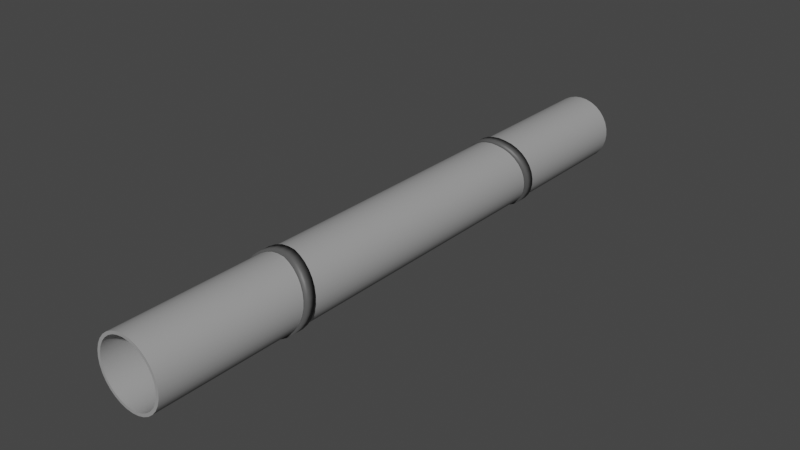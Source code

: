 # Source: pipe2.blend  (saved by Blender 2.92.15; exported with 4.5.12 LTS)
import bpy
from mathutils import Matrix  # noqa: F401  (used for matrix-valued properties, if any)

bpy.ops.wm.read_factory_settings(use_empty=True)
scene = bpy.context.scene
scene.name = 'Scene'

# ---- collections
col_collection = bpy.data.collections.new('Collection'); scene.collection.children.link(col_collection)

# ---- materials (node trees are filled in below, after node groups)
mat_pipe = bpy.data.materials.new('Pipe')
mat_pipe.use_transparent_shadow = False
mat_linestrope = bpy.data.materials.new('LineStrope')
mat_linestrope.use_transparent_shadow = False

# ---- node groups
ng_auto_smooth = bpy.data.node_groups.new('Auto Smooth', 'GeometryNodeTree')
_s = ng_auto_smooth.interface.new_socket(name='Geometry', in_out='OUTPUT', socket_type='NodeSocketGeometry')
_s = ng_auto_smooth.interface.new_socket(name='Geometry', in_out='INPUT', socket_type='NodeSocketGeometry')
_s = ng_auto_smooth.interface.new_socket(name='Angle', in_out='INPUT', socket_type='NodeSocketFloat')
_s.subtype = 'ANGLE'
_s.min_value = 0.0
_s.max_value = 3.142
ng_auto_smooth.is_modifier = True
_N = ng_auto_smooth.nodes; _L = ng_auto_smooth.links
n0 = _N.new('NodeGroupOutput'); n0.name = 'Group Output'; n0.location = (480, -100)
n1 = _N.new('NodeGroupInput'); n1.name = 'Group Input'; n1.location = (-420, -300)
n2 = _N.new('NodeGroupInput'); n2.name = 'Group Input.001'; n2.location = (-60, -100)
n3 = _N.new('GeometryNodeSetShadeSmooth'); n3.name = 'Set Shade Smooth'; n3.location = (120, -100)
n3.domain = 'EDGE'
n4 = _N.new('GeometryNodeSetShadeSmooth'); n4.name = 'Set Shade Smooth.001'; n4.location = (300, -100)
n5 = _N.new('GeometryNodeInputMeshEdgeAngle'); n5.name = 'Edge Angle'; n5.location = (-420, -220)
n6 = _N.new('GeometryNodeInputEdgeSmooth'); n6.name = 'Is Edge Smooth'; n6.location = (-60, -160)
n7 = _N.new('GeometryNodeInputShadeSmooth'); n7.name = 'Is Face Smooth'; n7.location = (-240, -340)
n8 = _N.new('FunctionNodeBooleanMath'); n8.name = 'Boolean Math'; n8.location = (-60, -220)
n9 = _N.new('FunctionNodeCompare'); n9.name = 'Compare'; n9.location = (-240, -180)
n9.operation = 'LESS_EQUAL'
_L.new(n5.outputs[0], n9.inputs[0])
_L.new(n4.outputs[0], n0.inputs[0])
_L.new(n1.outputs[1], n9.inputs[1])
_L.new(n9.outputs[0], n8.inputs[0])
_L.new(n7.outputs[0], n8.inputs[1])
_L.new(n2.outputs[0], n3.inputs[0])
_L.new(n6.outputs[0], n3.inputs[1])
_L.new(n3.outputs[0], n4.inputs[0])
_L.new(n8.outputs[0], n3.inputs[2])
n0.is_active_output = True

# ---- material node trees
mat_pipe.use_nodes = True; mat_pipe.node_tree.nodes.clear()
_N = mat_pipe.node_tree.nodes; _L = mat_pipe.node_tree.links
n0 = _N.new('ShaderNodeBsdfPrincipled'); n0.name = 'Principled BSDF'; n0.location = (10, 300)
n0.distribution = 'GGX'
n0.subsurface_method = 'BURLEY'
n0.inputs[0].default_value = (0.3506, 0.3506, 0.3506, 1.0)
n0.inputs[3].default_value = 1.45
n0.inputs[27].default_value = (0.0, 0.0, 0.0, 1.0)
n0.inputs[28].default_value = 1.0
n1 = _N.new('ShaderNodeOutputMaterial'); n1.name = 'Material Output'; n1.location = (300, 300)
_L.new(n0.outputs[0], n1.inputs[0])
n1.is_active_output = True
mat_linestrope.use_nodes = True; mat_linestrope.node_tree.nodes.clear()
_N = mat_linestrope.node_tree.nodes; _L = mat_linestrope.node_tree.links
n0 = _N.new('ShaderNodeBsdfPrincipled'); n0.name = 'Principled BSDF'; n0.location = (10, 300)
n0.distribution = 'GGX'
n0.subsurface_method = 'BURLEY'
n0.inputs[0].default_value = (0.08714, 0.08714, 0.08714, 1.0)
n0.inputs[3].default_value = 1.45
n0.inputs[27].default_value = (0.0, 0.0, 0.0, 1.0)
n0.inputs[28].default_value = 1.0
n1 = _N.new('ShaderNodeOutputMaterial'); n1.name = 'Material Output'; n1.location = (300, 300)
_L.new(n0.outputs[0], n1.inputs[0])
n1.is_active_output = True

# ---- world
world_world = bpy.data.worlds.new('World'); scene.world = world_world
world_world.use_nodes = True; world_world.node_tree.nodes.clear()
_N = world_world.node_tree.nodes; _L = world_world.node_tree.links
n0 = _N.new('ShaderNodeOutputWorld'); n0.name = 'World Output'; n0.location = (300, 300)
n1 = _N.new('ShaderNodeBackground'); n1.name = 'Background'; n1.location = (10, 300)
n1.inputs[0].default_value = (0.05088, 0.05088, 0.05088, 1.0)
_L.new(n1.outputs[0], n0.inputs[0])
n0.is_active_output = True
world_world.color = (0.05088, 0.05088, 0.05088)
world_world.use_sun_shadow = False
world_world.sun_shadow_jitter_overblur = 0.0

# ---- meshes
me_cylinder = bpy.data.meshes.new('Cylinder')
me_cylinder.from_pydata([(-5.833e-08, 0.4399, -4.276), (-5.833e-08, 0.4399, 4.276), (0.08582, 0.4315, -4.276), (0.08582, 0.4315, 4.276), (0.1683, 0.4064, -4.276), (0.1683, 0.4064, 4.276), (0.2444, 0.3658, -4.276), (0.2444, 0.3658, 4.276), (0.3111, 0.3111, -4.276), (0.3111, 0.3111, 4.276), (0.3658, 0.2444, -4.276), (0.3658, 0.2444, 4.276), (0.4064, 0.1684, -4.276), (0.4064, 0.1683, 4.276), (0.4315, 0.08582, -4.276), (0.4315, 0.08582, 4.276), (0.4399, 2.881e-07, -4.276), (0.4399, -2.942e-07, 4.276), (0.4315, -0.08582, -4.276), (0.4315, -0.08582, 4.276), (0.4064, -0.1683, -4.276), (0.4064, -0.1684, 4.276), (0.3658, -0.2444, -4.276), (0.3658, -0.2444, 4.276), (0.3111, -0.3111, -4.276), (0.3111, -0.3111, 4.276), (0.2444, -0.3658, -4.276), (0.2444, -0.3658, 4.276), (0.1683, -0.4064, -4.276), (0.1683, -0.4064, 4.276), (0.08582, -0.4315, -4.276), (0.08582, -0.4315, 4.276), (-1.428e-07, -0.4399, -4.276), (-1.428e-07, -0.4399, 4.276), (-0.08582, -0.4315, -4.276), (-0.08582, -0.4315, 4.276), (-0.1684, -0.4064, -4.276), (-0.1684, -0.4064, 4.276), (-0.2444, -0.3658, -4.276), (-0.2444, -0.3658, 4.276), (-0.3111, -0.3111, -4.276), (-0.3111, -0.3111, 4.276), (-0.3658, -0.2444, -4.276), (-0.3658, -0.2444, 4.276), (-0.4064, -0.1683, -4.276), (-0.4064, -0.1683, 4.276), (-0.4315, -0.08582, -4.276), (-0.4315, -0.08582, 4.276), (-0.4399, 7.221e-07, -4.276), (-0.4399, 1.397e-07, 4.276), (-0.4315, 0.08582, -4.276), (-0.4315, 0.08582, 4.276), (-0.4064, 0.1684, -4.276), (-0.4064, 0.1683, 4.276), (-0.3658, 0.2444, -4.276), (-0.3658, 0.2444, 4.276), (-0.3111, 0.3111, -4.276), (-0.3111, 0.3111, 4.276), (-0.2444, 0.3658, -4.276), (-0.2444, 0.3658, 4.276), (-0.1683, 0.4064, -4.276), (-0.1683, 0.4064, 4.276), (-0.08582, 0.4315, -4.276), (-0.08582, 0.4315, 4.276), (0.0, 0.4806, -4.276), (0.09376, 0.4714, -4.276), (0.09376, 0.4714, 4.276), (0.0, 0.4806, 4.276), (0.1839, 0.444, -4.276), (0.1839, 0.444, 4.276), (0.267, 0.3996, -4.276), (0.267, 0.3996, 4.276), (0.3398, 0.3398, -4.276), (0.3398, 0.3398, 4.276), (0.3996, 0.267, -4.276), (0.3996, 0.267, 4.276), (0.444, 0.1839, -4.276), (0.444, 0.1839, 4.276), (0.4714, 0.09376, -4.276), (0.4714, 0.09376, 4.276), (0.4806, 2.478e-07, -4.276), (0.4806, -1.752e-07, 4.276), (0.4714, -0.09376, -4.276), (0.4714, -0.09376, 4.276), (0.444, -0.1839, -4.276), (0.444, -0.1839, 4.276), (0.3996, -0.267, -4.276), (0.3996, -0.267, 4.276), (0.3398, -0.3398, -4.276), (0.3398, -0.3398, 4.276), (0.267, -0.3996, -4.276), (0.267, -0.3996, 4.276), (0.1839, -0.444, -4.276), (0.1839, -0.444, 4.276), (0.09376, -0.4714, -4.276), (0.09376, -0.4714, 4.276), (-1.566e-07, -0.4806, -4.276), (-1.566e-07, -0.4806, 4.276), (-0.09376, -0.4714, -4.276), (-0.09376, -0.4714, 4.276), (-0.1839, -0.444, -4.276), (-0.1839, -0.444, 4.276), (-0.267, -0.3996, -4.276), (-0.267, -0.3996, 4.276), (-0.3398, -0.3398, -4.276), (-0.3398, -0.3398, 4.276), (-0.3996, -0.267, -4.276), (-0.3996, -0.267, 4.276), (-0.444, -0.1839, -4.276), (-0.444, -0.1839, 4.276), (-0.4714, -0.09376, -4.276), (-0.4714, -0.09376, 4.276), (-0.4806, 6.755e-07, -4.276), (-0.4806, 2.526e-07, 4.276), (-0.4714, 0.09376, -4.276), (-0.4714, 0.09376, 4.276), (-0.444, 0.1839, -4.276), (-0.444, 0.1839, 4.276), (-0.3996, 0.267, -4.276), (-0.3996, 0.267, 4.276), (-0.3398, 0.3398, -4.276), (-0.3398, 0.3398, 4.276), (-0.267, 0.3996, -4.276), (-0.267, 0.3996, 4.276), (-0.1839, 0.444, -4.276), (-0.1839, 0.444, 4.276), (-0.09376, 0.4714, -4.276), (-0.09376, 0.4714, 4.276)], [], [(64, 67, 66, 65), (65, 66, 69, 68), (68, 69, 71, 70), (70, 71, 73, 72), (72, 73, 75, 74), (74, 75, 77, 76), (76, 77, 79, 78), (78, 79, 81, 80), (80, 81, 83, 82), (82, 83, 85, 84), (84, 85, 87, 86), (86, 87, 89, 88), (88, 89, 91, 90), (90, 91, 93, 92), (92, 93, 95, 94), (94, 95, 97, 96), (96, 97, 99, 98), (98, 99, 101, 100), (100, 101, 103, 102), (102, 103, 105, 104), (104, 105, 107, 106), (106, 107, 109, 108), (108, 109, 111, 110), (110, 111, 113, 112), (112, 113, 115, 114), (114, 115, 117, 116), (116, 117, 119, 118), (118, 119, 121, 120), (120, 121, 123, 122), (122, 123, 125, 124), (63, 61, 60, 62), (124, 125, 127, 126), (126, 127, 67, 64), (1, 63, 62, 0), (2, 0, 64, 65), (1, 3, 66, 67), (4, 2, 65, 68), (3, 5, 69, 66), (6, 4, 68, 70), (5, 7, 71, 69), (8, 6, 70, 72), (7, 9, 73, 71), (10, 8, 72, 74), (9, 11, 75, 73), (12, 10, 74, 76), (11, 13, 77, 75), (14, 12, 76, 78), (13, 15, 79, 77), (16, 14, 78, 80), (15, 17, 81, 79), (18, 16, 80, 82), (17, 19, 83, 81), (20, 18, 82, 84), (19, 21, 85, 83), (22, 20, 84, 86), (21, 23, 87, 85), (24, 22, 86, 88), (23, 25, 89, 87), (26, 24, 88, 90), (25, 27, 91, 89), (28, 26, 90, 92), (27, 29, 93, 91), (30, 28, 92, 94), (29, 31, 95, 93), (32, 30, 94, 96), (31, 33, 97, 95), (34, 32, 96, 98), (33, 35, 99, 97), (36, 34, 98, 100), (35, 37, 101, 99), (38, 36, 100, 102), (37, 39, 103, 101), (40, 38, 102, 104), (39, 41, 105, 103), (42, 40, 104, 106), (41, 43, 107, 105), (44, 42, 106, 108), (43, 45, 109, 107), (46, 44, 108, 110), (45, 47, 111, 109), (48, 46, 110, 112), (47, 49, 113, 111), (50, 48, 112, 114), (49, 51, 115, 113), (52, 50, 114, 116), (51, 53, 117, 115), (54, 52, 116, 118), (53, 55, 119, 117), (56, 54, 118, 120), (55, 57, 121, 119), (58, 56, 120, 122), (57, 59, 123, 121), (60, 58, 122, 124), (59, 61, 125, 123), (62, 60, 124, 126), (61, 63, 127, 125), (0, 62, 126, 64), (63, 1, 67, 127), (61, 59, 58, 60), (59, 57, 56, 58), (57, 55, 54, 56), (55, 53, 52, 54), (53, 51, 50, 52), (51, 49, 48, 50), (49, 47, 46, 48), (47, 45, 44, 46), (45, 43, 42, 44), (43, 41, 40, 42), (41, 39, 38, 40), (39, 37, 36, 38), (37, 35, 34, 36), (35, 33, 32, 34), (33, 31, 30, 32), (31, 29, 28, 30), (29, 27, 26, 28), (27, 25, 24, 26), (25, 23, 22, 24), (23, 21, 20, 22), (21, 19, 18, 20), (19, 17, 16, 18), (17, 15, 14, 16), (15, 13, 12, 14), (13, 11, 10, 12), (11, 9, 8, 10), (9, 7, 6, 8), (7, 5, 4, 6), (5, 3, 2, 4), (3, 1, 0, 2)])
me_cylinder.polygons.foreach_set('use_smooth', [1, 1, 1, 1, 1, 1, 1, 1, 1, 1, 1, 1, 1, 1, 1, 1, 1, 1, 1, 1, 1, 1, 1, 1, 1, 1, 1, 1, 1, 1, 1, 1, 1, 1, 0, 0, 0, 0, 0, 0, 0, 0, 0, 0, 0, 0, 0, 0, 0, 0, 0, 0, 0, 0, 0, 0, 0, 0, 0, 0, 0, 0, 0, 0, 0, 0, 0, 0, 0, 0, 0, 0, 0, 0, 0, 0, 0, 0, 0, 0, 0, 0, 0, 0, 0, 0, 0, 0, 0, 0, 0, 0, 0, 0, 0, 0, 0, 0, 1, 1, 1, 1, 1, 1, 1, 1, 1, 1, 1, 1, 1, 1, 1, 1, 1, 1, 1, 1, 1, 1, 1, 1, 1, 1, 1, 1, 1, 1])
_uv = me_cylinder.uv_layers.new(name='UVMap')
_uv.uv.foreach_set('vector', [1.0, 0.5, 1.0, 1.0, 0.9688, 1.0, 0.9688, 0.5, 0.9688, 0.5, 0.9688, 1.0, 0.9375, 1.0, 0.9375, 0.5, 0.9375, 0.5, 0.9375, 1.0, 0.9062, 1.0, 0.9062, 0.5, 0.9062, 0.5, 0.9062, 1.0, 0.875, 1.0, 0.875, 0.5, 0.875, 0.5, 0.875, 1.0, 0.8438, 1.0, 0.8438, 0.5, 0.8438, 0.5, 0.8438, 1.0, 0.8125, 1.0, 0.8125, 0.5, 0.8125, 0.5, 0.8125, 1.0, 0.7812, 1.0, 0.7812, 0.5, 0.7812, 0.5, 0.7812, 1.0, 0.75, 1.0, 0.75, 0.5, 0.75, 0.5, 0.75, 1.0, 0.7188, 1.0, 0.7188, 0.5, 0.7188, 0.5, 0.7188, 1.0, 0.6875, 1.0, 0.6875, 0.5, 0.6875, 0.5, 0.6875, 1.0, 0.6562, 1.0, 0.6562, 0.5, 0.6562, 0.5, 0.6562, 1.0, 0.625, 1.0, 0.625, 0.5, 0.625, 0.5, 0.625, 1.0, 0.5938, 1.0, 0.5938, 0.5, 0.5938, 0.5, 0.5938, 1.0, 0.5625, 1.0, 0.5625, 0.5, 0.5625, 0.5, 0.5625, 1.0, 0.5312, 1.0, 0.5312, 0.5, 0.5312, 0.5, 0.5312, 1.0, 0.5, 1.0, 0.5, 0.5, 0.5, 0.5, 0.5, 1.0, 0.4688, 1.0, 0.4688, 0.5, 0.4688, 0.5, 0.4688, 1.0, 0.4375, 1.0, 0.4375, 0.5, 0.4375, 0.5, 0.4375, 1.0, 0.4062, 1.0, 0.4062, 0.5, 0.4062, 0.5, 0.4062, 1.0, 0.375, 1.0, 0.375, 0.5, 0.375, 0.5, 0.375, 1.0, 0.3438, 1.0, 0.3438, 0.5, 0.3438, 0.5, 0.3438, 1.0, 0.3125, 1.0, 0.3125, 0.5, 0.3125, 0.5, 0.3125, 1.0, 0.2812, 1.0, 0.2812, 0.5, 0.2812, 0.5, 0.2812, 1.0, 0.25, 1.0, 0.25, 0.5, 0.25, 0.5, 0.25, 1.0, 0.2188, 1.0, 0.2188, 0.5, 0.2188, 0.5, 0.2188, 1.0, 0.1875, 1.0, 0.1875, 0.5, 0.1875, 0.5, 0.1875, 1.0, 0.1562, 1.0, 0.1562, 0.5, 0.1562, 0.5, 0.1562, 1.0, 0.125, 1.0, 0.125, 0.5, 0.125, 0.5, 0.125, 1.0, 0.09375, 1.0, 0.09375, 0.5, 0.09375, 0.5, 0.09375, 1.0, 0.0625, 1.0, 0.0625, 0.5, 0.2143, 0.4296, 0.1799, 0.4191, 0.6799, 0.4191, 0.7143, 0.4296, 0.0625, 0.5, 0.0625, 1.0, 0.03125, 1.0, 0.03125, 0.5, 0.03125, 0.5, 0.03125, 1.0, 0.0, 1.0, 0.0, 0.5, 0.25, 0.4331, 0.2143, 0.4296, 0.7143, 0.4296, 0.75, 0.4331, 0.7857, 0.4296, 0.75, 0.4331, 0.75, 0.49, 0.7968, 0.4854, 0.25, 0.4331, 0.2857, 0.4296, 0.2968, 0.4854, 0.25, 0.49, 0.8201, 0.4191, 0.7857, 0.4296, 0.7968, 0.4854, 0.8418, 0.4717, 0.2857, 0.4296, 0.3201, 0.4191, 0.3418, 0.4717, 0.2968, 0.4854, 0.8517, 0.4022, 0.8201, 0.4191, 0.8418, 0.4717, 0.8833, 0.4496, 0.3201, 0.4191, 0.3517, 0.4022, 0.3833, 0.4496, 0.3418, 0.4717, 0.8795, 0.3795, 0.8517, 0.4022, 0.8833, 0.4496, 0.9197, 0.4197, 0.3517, 0.4022, 0.3795, 0.3795, 0.4197, 0.4197, 0.3833, 0.4496, 0.9022, 0.3517, 0.8795, 0.3795, 0.9197, 0.4197, 0.9496, 0.3833, 0.3795, 0.3795, 0.4022, 0.3517, 0.4496, 0.3833, 0.4197, 0.4197, 0.9191, 0.3201, 0.9022, 0.3517, 0.9496, 0.3833, 0.9717, 0.3418, 0.4022, 0.3517, 0.4191, 0.3201, 0.4717, 0.3418, 0.4496, 0.3833, 0.9296, 0.2857, 0.9191, 0.3201, 0.9717, 0.3418, 0.9854, 0.2968, 0.4191, 0.3201, 0.4296, 0.2857, 0.4854, 0.2968, 0.4717, 0.3418, 0.9331, 0.25, 0.9296, 0.2857, 0.9854, 0.2968, 0.99, 0.25, 0.4296, 0.2857, 0.4331, 0.25, 0.49, 0.25, 0.4854, 0.2968, 0.9296, 0.2143, 0.9331, 0.25, 0.99, 0.25, 0.9854, 0.2032, 0.4331, 0.25, 0.4296, 0.2143, 0.4854, 0.2032, 0.49, 0.25, 0.9191, 0.1799, 0.9296, 0.2143, 0.9854, 0.2032, 0.9717, 0.1582, 0.4296, 0.2143, 0.4191, 0.1799, 0.4717, 0.1582, 0.4854, 0.2032, 0.9022, 0.1483, 0.9191, 0.1799, 0.9717, 0.1582, 0.9496, 0.1167, 0.4191, 0.1799, 0.4022, 0.1483, 0.4496, 0.1167, 0.4717, 0.1582, 0.8795, 0.1205, 0.9022, 0.1483, 0.9496, 0.1167, 0.9197, 0.08029, 0.4022, 0.1483, 0.3795, 0.1205, 0.4197, 0.08029, 0.4496, 0.1167, 0.8517, 0.09778, 0.8795, 0.1205, 0.9197, 0.08029, 0.8833, 0.05045, 0.3795, 0.1205, 0.3517, 0.09778, 0.3833, 0.05045, 0.4197, 0.08029, 0.8201, 0.08086, 0.8517, 0.09778, 0.8833, 0.05045, 0.8418, 0.02827, 0.3517, 0.09778, 0.3201, 0.08086, 0.3418, 0.02827, 0.3833, 0.05045, 0.7857, 0.07044, 0.8201, 0.08086, 0.8418, 0.02827, 0.7968, 0.01461, 0.3201, 0.08086, 0.2857, 0.07044, 0.2968, 0.01461, 0.3418, 0.02827, 0.75, 0.06693, 0.7857, 0.07044, 0.7968, 0.01461, 0.75, 0.01, 0.2857, 0.07044, 0.25, 0.06693, 0.25, 0.01, 0.2968, 0.01461, 0.7143, 0.07044, 0.75, 0.06693, 0.75, 0.01, 0.7032, 0.01461, 0.25, 0.06693, 0.2143, 0.07044, 0.2032, 0.01461, 0.25, 0.01, 0.6799, 0.08086, 0.7143, 0.07044, 0.7032, 0.01461, 0.6582, 0.02827, 0.2143, 0.07044, 0.1799, 0.08086, 0.1582, 0.02827, 0.2032, 0.01461, 0.6483, 0.09778, 0.6799, 0.08086, 0.6582, 0.02827, 0.6167, 0.05045, 0.1799, 0.08086, 0.1483, 0.09778, 0.1167, 0.05045, 0.1582, 0.02827, 0.6205, 0.1205, 0.6483, 0.09778, 0.6167, 0.05045, 0.5803, 0.08029, 0.1483, 0.09778, 0.1205, 0.1205, 0.08029, 0.08029, 0.1167, 0.05045, 0.5978, 0.1483, 0.6205, 0.1205, 0.5803, 0.08029, 0.5504, 0.1167, 0.1205, 0.1205, 0.09778, 0.1483, 0.05045, 0.1167, 0.08029, 0.08029, 0.5809, 0.1799, 0.5978, 0.1483, 0.5504, 0.1167, 0.5283, 0.1582, 0.09778, 0.1483, 0.08086, 0.1799, 0.02827, 0.1582, 0.05045, 0.1167, 0.5704, 0.2143, 0.5809, 0.1799, 0.5283, 0.1582, 0.5146, 0.2032, 0.08086, 0.1799, 0.07044, 0.2143, 0.01461, 0.2032, 0.02827, 0.1582, 0.5669, 0.25, 0.5704, 0.2143, 0.5146, 0.2032, 0.51, 0.25, 0.07044, 0.2143, 0.06693, 0.25, 0.01, 0.25, 0.01461, 0.2032, 0.5704, 0.2857, 0.5669, 0.25, 0.51, 0.25, 0.5146, 0.2968, 0.06693, 0.25, 0.07044, 0.2857, 0.01461, 0.2968, 0.01, 0.25, 0.5809, 0.3201, 0.5704, 0.2857, 0.5146, 0.2968, 0.5283, 0.3418, 0.07044, 0.2857, 0.08086, 0.3201, 0.02827, 0.3418, 0.01461, 0.2968, 0.5978, 0.3517, 0.5809, 0.3201, 0.5283, 0.3418, 0.5504, 0.3833, 0.08086, 0.3201, 0.09778, 0.3517, 0.05045, 0.3833, 0.02827, 0.3418, 0.6205, 0.3795, 0.5978, 0.3517, 0.5504, 0.3833, 0.5803, 0.4197, 0.09778, 0.3517, 0.1205, 0.3795, 0.08029, 0.4197, 0.05045, 0.3833, 0.6483, 0.4022, 0.6205, 0.3795, 0.5803, 0.4197, 0.6167, 0.4496, 0.1205, 0.3795, 0.1483, 0.4022, 0.1167, 0.4496, 0.08029, 0.4197, 0.6799, 0.4191, 0.6483, 0.4022, 0.6167, 0.4496, 0.6582, 0.4717, 0.1483, 0.4022, 0.1799, 0.4191, 0.1582, 0.4717, 0.1167, 0.4496, 0.7143, 0.4296, 0.6799, 0.4191, 0.6582, 0.4717, 0.7032, 0.4854, 0.1799, 0.4191, 0.2143, 0.4296, 0.2032, 0.4854, 0.1582, 0.4717, 0.75, 0.4331, 0.7143, 0.4296, 0.7032, 0.4854, 0.75, 0.49, 0.2143, 0.4296, 0.25, 0.4331, 0.25, 0.49, 0.2032, 0.4854, 0.1799, 0.4191, 0.1483, 0.4022, 0.6483, 0.4022, 0.6799, 0.4191, 0.1483, 0.4022, 0.1205, 0.3795, 0.6205, 0.3795, 0.6483, 0.4022, 0.1205, 0.3795, 0.09778, 0.3517, 0.5978, 0.3517, 0.6205, 0.3795, 0.09778, 0.3517, 0.08086, 0.3201, 0.5809, 0.3201, 0.5978, 0.3517, 0.08086, 0.3201, 0.07044, 0.2857, 0.5704, 0.2857, 0.5809, 0.3201, 0.07044, 0.2857, 0.06693, 0.25, 0.5669, 0.25, 0.5704, 0.2857, 0.06693, 0.25, 0.07044, 0.2143, 0.5704, 0.2143, 0.5669, 0.25, 0.07044, 0.2143, 0.08086, 0.1799, 0.5809, 0.1799, 0.5704, 0.2143, 0.08086, 0.1799, 0.09778, 0.1483, 0.5978, 0.1483, 0.5809, 0.1799, 0.09778, 0.1483, 0.1205, 0.1205, 0.6205, 0.1205, 0.5978, 0.1483, 0.1205, 0.1205, 0.1483, 0.09778, 0.6483, 0.09778, 0.6205, 0.1205, 0.1483, 0.09778, 0.1799, 0.08086, 0.6799, 0.08086, 0.6483, 0.09778, 0.1799, 0.08086, 0.2143, 0.07044, 0.7143, 0.07044, 0.6799, 0.08086, 0.2143, 0.07044, 0.25, 0.06693, 0.75, 0.06693, 0.7143, 0.07044, 0.25, 0.06693, 0.2857, 0.07044, 0.7857, 0.07044, 0.75, 0.06693, 0.2857, 0.07044, 0.3201, 0.08086, 0.8201, 0.08086, 0.7857, 0.07044, 0.3201, 0.08086, 0.3517, 0.09778, 0.8517, 0.09778, 0.8201, 0.08086, 0.3517, 0.09778, 0.3795, 0.1205, 0.8795, 0.1205, 0.8517, 0.09778, 0.3795, 0.1205, 0.4022, 0.1483, 0.9022, 0.1483, 0.8795, 0.1205, 0.4022, 0.1483, 0.4191, 0.1799, 0.9191, 0.1799, 0.9022, 0.1483, 0.4191, 0.1799, 0.4296, 0.2143, 0.9296, 0.2143, 0.9191, 0.1799, 0.4296, 0.2143, 0.4331, 0.25, 0.9331, 0.25, 0.9296, 0.2143, 0.4331, 0.25, 0.4296, 0.2857, 0.9296, 0.2857, 0.9331, 0.25, 0.4296, 0.2857, 0.4191, 0.3201, 0.9191, 0.3201, 0.9296, 0.2857, 0.4191, 0.3201, 0.4022, 0.3517, 0.9022, 0.3517, 0.9191, 0.3201, 0.4022, 0.3517, 0.3795, 0.3795, 0.8795, 0.3795, 0.9022, 0.3517, 0.3795, 0.3795, 0.3517, 0.4022, 0.8517, 0.4022, 0.8795, 0.3795, 0.3517, 0.4022, 0.3201, 0.4191, 0.8201, 0.4191, 0.8517, 0.4022, 0.3201, 0.4191, 0.2857, 0.4296, 0.7857, 0.4296, 0.8201, 0.4191, 0.2857, 0.4296, 0.25, 0.4331, 0.75, 0.4331, 0.7857, 0.4296])
me_cylinder.materials.append(mat_pipe)
me_cylinder.use_remesh_fix_poles = True
me_cylinder.use_remesh_preserve_attributes = False
me_cylinder.use_mirror_vertex_groups = False
me_cylinder.update()
me_cylinder_002 = bpy.data.meshes.new('Cylinder.002')
me_cylinder_002.from_pydata([(-1.153e-08, -2.249, 0.3473), (-1.153e-08, -2.437, 0.3473), (0.06775, -2.249, 0.3406), (0.06775, -2.437, 0.3406), (0.1329, -2.268, 0.3208), (0.1329, -2.456, 0.3208), (0.1929, -2.286, 0.2888), (0.1929, -2.474, 0.2888), (0.2456, -2.305, 0.2456), (0.2456, -2.493, 0.2456), (0.2888, -2.324, 0.1929), (0.2888, -2.512, 0.1929), (0.3208, -2.343, 0.1329), (0.3208, -2.531, 0.1329), (0.3406, -2.362, 0.06775), (0.3406, -2.55, 0.06775), (0.3473, -2.38, 2.787e-08), (0.3473, -2.568, 1.965e-08), (0.3406, -2.399, -0.06775), (0.3406, -2.587, -0.06775), (0.3208, -2.418, -0.1329), (0.3208, -2.606, -0.1329), (0.2888, -2.437, -0.1929), (0.2888, -2.625, -0.1929), (0.2456, -2.456, -0.2456), (0.2456, -2.644, -0.2456), (0.1929, -2.474, -0.2888), (0.1929, -2.663, -0.2888), (0.1329, -2.493, -0.3208), (0.1329, -2.681, -0.3208), (0.06775, -2.512, -0.3406), (0.06775, -2.7, -0.3406), (-1.173e-07, -2.512, -0.3473), (-1.173e-07, -2.7, -0.3473), (-0.06775, -2.512, -0.3406), (-0.06775, -2.7, -0.3406), (-0.1329, -2.493, -0.3208), (-0.1329, -2.681, -0.3208), (-0.1929, -2.474, -0.2888), (-0.1929, -2.663, -0.2888), (-0.2456, -2.456, -0.2456), (-0.2456, -2.644, -0.2456), (-0.2888, -2.437, -0.1929), (-0.2888, -2.625, -0.1929), (-0.3208, -2.418, -0.1329), (-0.3208, -2.606, -0.1329), (-0.3406, -2.399, -0.06775), (-0.3406, -2.587, -0.06775), (-0.3473, -2.38, 3.429e-07), (-0.3473, -2.568, 3.346e-07), (-0.3406, -2.362, 0.06775), (-0.3406, -2.55, 0.06775), (-0.3208, -2.343, 0.1329), (-0.3208, -2.531, 0.1329), (-0.2888, -2.324, 0.1929), (-0.2888, -2.512, 0.1929), (-0.2456, -2.305, 0.2456), (-0.2456, -2.493, 0.2456), (-0.1929, -2.286, 0.2888), (-0.1929, -2.474, 0.2888), (-0.1329, -2.268, 0.3208), (-0.1329, -2.456, 0.3208), (-0.06775, -2.249, 0.3406), (-0.06775, -2.437, 0.3406), (0.0, -2.249, 0.3727), (0.07272, -2.249, 0.3656), (0.07272, -2.437, 0.3656), (0.0, -2.437, 0.3727), (0.1426, -2.268, 0.3444), (0.1426, -2.456, 0.3444), (0.2071, -2.286, 0.3099), (0.2071, -2.474, 0.3099), (0.2636, -2.305, 0.2636), (0.2636, -2.493, 0.2636), (0.3099, -2.324, 0.2071), (0.3099, -2.512, 0.2071), (0.3444, -2.343, 0.1426), (0.3444, -2.531, 0.1426), (0.3656, -2.362, 0.07272), (0.3656, -2.55, 0.07272), (0.3727, -2.38, 3.225e-08), (0.3727, -2.568, 2.403e-08), (0.3656, -2.399, -0.07272), (0.3656, -2.587, -0.07272), (0.3444, -2.418, -0.1426), (0.3444, -2.606, -0.1426), (0.3099, -2.437, -0.2071), (0.3099, -2.625, -0.2071), (0.2636, -2.456, -0.2636), (0.2636, -2.644, -0.2636), (0.2071, -2.474, -0.3099), (0.2071, -2.663, -0.3099), (0.1426, -2.493, -0.3444), (0.1426, -2.681, -0.3444), (0.07272, -2.512, -0.3656), (0.07272, -2.7, -0.3656), (-1.215e-07, -2.512, -0.3727), (-1.215e-07, -2.7, -0.3727), (-0.07272, -2.512, -0.3656), (-0.07272, -2.7, -0.3656), (-0.1426, -2.493, -0.3444), (-0.1426, -2.681, -0.3444), (-0.2071, -2.474, -0.3099), (-0.2071, -2.663, -0.3099), (-0.2636, -2.456, -0.2636), (-0.2636, -2.644, -0.2636), (-0.3099, -2.437, -0.2071), (-0.3099, -2.625, -0.2071), (-0.3444, -2.418, -0.1426), (-0.3444, -2.606, -0.1426), (-0.3656, -2.399, -0.07272), (-0.3656, -2.587, -0.07272), (-0.3727, -2.38, 3.64e-07), (-0.3727, -2.568, 3.558e-07), (-0.3656, -2.362, 0.07272), (-0.3656, -2.55, 0.07272), (-0.3444, -2.343, 0.1426), (-0.3444, -2.531, 0.1426), (-0.3099, -2.324, 0.2071), (-0.3099, -2.512, 0.2071), (-0.2636, -2.305, 0.2636), (-0.2636, -2.493, 0.2636), (-0.2071, -2.286, 0.3099), (-0.2071, -2.474, 0.3099), (-0.1426, -2.268, 0.3444), (-0.1426, -2.456, 0.3444), (-0.07272, -2.249, 0.3656), (-0.07272, -2.437, 0.3656)], [], [(64, 67, 66, 65), (65, 66, 69, 68), (68, 69, 71, 70), (70, 71, 73, 72), (72, 73, 75, 74), (74, 75, 77, 76), (76, 77, 79, 78), (78, 79, 81, 80), (80, 81, 83, 82), (82, 83, 85, 84), (84, 85, 87, 86), (86, 87, 89, 88), (88, 89, 91, 90), (90, 91, 93, 92), (92, 93, 95, 94), (94, 95, 97, 96), (96, 97, 99, 98), (98, 99, 101, 100), (100, 101, 103, 102), (102, 103, 105, 104), (104, 105, 107, 106), (106, 107, 109, 108), (108, 109, 111, 110), (110, 111, 113, 112), (112, 113, 115, 114), (114, 115, 117, 116), (116, 117, 119, 118), (118, 119, 121, 120), (120, 121, 123, 122), (122, 123, 125, 124), (63, 61, 60, 62), (124, 125, 127, 126), (126, 127, 67, 64), (1, 63, 62, 0), (2, 0, 64, 65), (1, 3, 66, 67), (4, 2, 65, 68), (3, 5, 69, 66), (6, 4, 68, 70), (5, 7, 71, 69), (8, 6, 70, 72), (7, 9, 73, 71), (10, 8, 72, 74), (9, 11, 75, 73), (12, 10, 74, 76), (11, 13, 77, 75), (14, 12, 76, 78), (13, 15, 79, 77), (16, 14, 78, 80), (15, 17, 81, 79), (18, 16, 80, 82), (17, 19, 83, 81), (20, 18, 82, 84), (19, 21, 85, 83), (22, 20, 84, 86), (21, 23, 87, 85), (24, 22, 86, 88), (23, 25, 89, 87), (26, 24, 88, 90), (25, 27, 91, 89), (28, 26, 90, 92), (27, 29, 93, 91), (30, 28, 92, 94), (29, 31, 95, 93), (32, 30, 94, 96), (31, 33, 97, 95), (34, 32, 96, 98), (33, 35, 99, 97), (36, 34, 98, 100), (35, 37, 101, 99), (38, 36, 100, 102), (37, 39, 103, 101), (40, 38, 102, 104), (39, 41, 105, 103), (42, 40, 104, 106), (41, 43, 107, 105), (44, 42, 106, 108), (43, 45, 109, 107), (46, 44, 108, 110), (45, 47, 111, 109), (48, 46, 110, 112), (47, 49, 113, 111), (50, 48, 112, 114), (49, 51, 115, 113), (52, 50, 114, 116), (51, 53, 117, 115), (54, 52, 116, 118), (53, 55, 119, 117), (56, 54, 118, 120), (55, 57, 121, 119), (58, 56, 120, 122), (57, 59, 123, 121), (60, 58, 122, 124), (59, 61, 125, 123), (62, 60, 124, 126), (61, 63, 127, 125), (0, 62, 126, 64), (63, 1, 67, 127), (61, 59, 58, 60), (59, 57, 56, 58), (57, 55, 54, 56), (55, 53, 52, 54), (53, 51, 50, 52), (51, 49, 48, 50), (49, 47, 46, 48), (47, 45, 44, 46), (45, 43, 42, 44), (43, 41, 40, 42), (41, 39, 38, 40), (39, 37, 36, 38), (37, 35, 34, 36), (35, 33, 32, 34), (33, 31, 30, 32), (31, 29, 28, 30), (29, 27, 26, 28), (27, 25, 24, 26), (25, 23, 22, 24), (23, 21, 20, 22), (21, 19, 18, 20), (19, 17, 16, 18), (17, 15, 14, 16), (15, 13, 12, 14), (13, 11, 10, 12), (11, 9, 8, 10), (9, 7, 6, 8), (7, 5, 4, 6), (5, 3, 2, 4), (3, 1, 0, 2)])
me_cylinder_002.polygons.foreach_set('use_smooth', [True] * 128)
_uv = me_cylinder_002.uv_layers.new(name='UVMap')
_uv.uv.foreach_set('vector', [1.0, 0.5, 1.0, 1.0, 0.9688, 1.0, 0.9688, 0.5, 0.9688, 0.5, 0.9688, 1.0, 0.9375, 1.0, 0.9375, 0.5, 0.9375, 0.5, 0.9375, 1.0, 0.9062, 1.0, 0.9062, 0.5, 0.9062, 0.5, 0.9062, 1.0, 0.875, 1.0, 0.875, 0.5, 0.875, 0.5, 0.875, 1.0, 0.8438, 1.0, 0.8438, 0.5, 0.8438, 0.5, 0.8438, 1.0, 0.8125, 1.0, 0.8125, 0.5, 0.8125, 0.5, 0.8125, 1.0, 0.7812, 1.0, 0.7812, 0.5, 0.7812, 0.5, 0.7812, 1.0, 0.75, 1.0, 0.75, 0.5, 0.75, 0.5, 0.75, 1.0, 0.7188, 1.0, 0.7188, 0.5, 0.7188, 0.5, 0.7188, 1.0, 0.6875, 1.0, 0.6875, 0.5, 0.6875, 0.5, 0.6875, 1.0, 0.6562, 1.0, 0.6562, 0.5, 0.6562, 0.5, 0.6562, 1.0, 0.625, 1.0, 0.625, 0.5, 0.625, 0.5, 0.625, 1.0, 0.5938, 1.0, 0.5938, 0.5, 0.5938, 0.5, 0.5938, 1.0, 0.5625, 1.0, 0.5625, 0.5, 0.5625, 0.5, 0.5625, 1.0, 0.5312, 1.0, 0.5312, 0.5, 0.5312, 0.5, 0.5312, 1.0, 0.5, 1.0, 0.5, 0.5, 0.5, 0.5, 0.5, 1.0, 0.4688, 1.0, 0.4688, 0.5, 0.4688, 0.5, 0.4688, 1.0, 0.4375, 1.0, 0.4375, 0.5, 0.4375, 0.5, 0.4375, 1.0, 0.4062, 1.0, 0.4062, 0.5, 0.4062, 0.5, 0.4062, 1.0, 0.375, 1.0, 0.375, 0.5, 0.375, 0.5, 0.375, 1.0, 0.3438, 1.0, 0.3438, 0.5, 0.3438, 0.5, 0.3438, 1.0, 0.3125, 1.0, 0.3125, 0.5, 0.3125, 0.5, 0.3125, 1.0, 0.2812, 1.0, 0.2812, 0.5, 0.2812, 0.5, 0.2812, 1.0, 0.25, 1.0, 0.25, 0.5, 0.25, 0.5, 0.25, 1.0, 0.2188, 1.0, 0.2188, 0.5, 0.2188, 0.5, 0.2188, 1.0, 0.1875, 1.0, 0.1875, 0.5, 0.1875, 0.5, 0.1875, 1.0, 0.1562, 1.0, 0.1562, 0.5, 0.1562, 0.5, 0.1562, 1.0, 0.125, 1.0, 0.125, 0.5, 0.125, 0.5, 0.125, 1.0, 0.09375, 1.0, 0.09375, 0.5, 0.09375, 0.5, 0.09375, 1.0, 0.0625, 1.0, 0.0625, 0.5, 0.2064, 0.4693, 0.1644, 0.4566, 0.6644, 0.4566, 0.7064, 0.4693, 0.0625, 0.5, 0.0625, 1.0, 0.03125, 1.0, 0.03125, 0.5, 0.03125, 0.5, 0.03125, 1.0, 0.0, 1.0, 0.0, 0.5, 0.25, 0.4736, 0.2064, 0.4693, 0.7064, 0.4693, 0.75, 0.4736, 0.7936, 0.4693, 0.75, 0.4736, 0.75, 0.49, 0.7968, 0.4854, 0.25, 0.4736, 0.2936, 0.4693, 0.2968, 0.4854, 0.25, 0.49, 0.8356, 0.4566, 0.7936, 0.4693, 0.7968, 0.4854, 0.8418, 0.4717, 0.2936, 0.4693, 0.3356, 0.4566, 0.3418, 0.4717, 0.2968, 0.4854, 0.8742, 0.4359, 0.8356, 0.4566, 0.8418, 0.4717, 0.8833, 0.4496, 0.3356, 0.4566, 0.3742, 0.4359, 0.3833, 0.4496, 0.3418, 0.4717, 0.9081, 0.4081, 0.8742, 0.4359, 0.8833, 0.4496, 0.9197, 0.4197, 0.3742, 0.4359, 0.4081, 0.4081, 0.4197, 0.4197, 0.3833, 0.4496, 0.9359, 0.3742, 0.9081, 0.4081, 0.9197, 0.4197, 0.9496, 0.3833, 0.4081, 0.4081, 0.4359, 0.3742, 0.4496, 0.3833, 0.4197, 0.4197, 0.9566, 0.3356, 0.9359, 0.3742, 0.9496, 0.3833, 0.9717, 0.3418, 0.4359, 0.3742, 0.4566, 0.3356, 0.4717, 0.3418, 0.4496, 0.3833, 0.9693, 0.2936, 0.9566, 0.3356, 0.9717, 0.3418, 0.9854, 0.2968, 0.4566, 0.3356, 0.4693, 0.2936, 0.4854, 0.2968, 0.4717, 0.3418, 0.9736, 0.25, 0.9693, 0.2936, 0.9854, 0.2968, 0.99, 0.25, 0.4693, 0.2936, 0.4736, 0.25, 0.49, 0.25, 0.4854, 0.2968, 0.9693, 0.2064, 0.9736, 0.25, 0.99, 0.25, 0.9854, 0.2032, 0.4736, 0.25, 0.4693, 0.2064, 0.4854, 0.2032, 0.49, 0.25, 0.9566, 0.1644, 0.9693, 0.2064, 0.9854, 0.2032, 0.9717, 0.1582, 0.4693, 0.2064, 0.4566, 0.1644, 0.4717, 0.1582, 0.4854, 0.2032, 0.9359, 0.1258, 0.9566, 0.1644, 0.9717, 0.1582, 0.9496, 0.1167, 0.4566, 0.1644, 0.4359, 0.1258, 0.4496, 0.1167, 0.4717, 0.1582, 0.9081, 0.09189, 0.9359, 0.1258, 0.9496, 0.1167, 0.9197, 0.08029, 0.4359, 0.1258, 0.4081, 0.09189, 0.4197, 0.08029, 0.4496, 0.1167, 0.8742, 0.06408, 0.9081, 0.09189, 0.9197, 0.08029, 0.8833, 0.05045, 0.4081, 0.09189, 0.3742, 0.06408, 0.3833, 0.05045, 0.4197, 0.08029, 0.8356, 0.04341, 0.8742, 0.06408, 0.8833, 0.05045, 0.8418, 0.02827, 0.3742, 0.06408, 0.3356, 0.04341, 0.3418, 0.02827, 0.3833, 0.05045, 0.7936, 0.03069, 0.8356, 0.04341, 0.8418, 0.02827, 0.7968, 0.01461, 0.3356, 0.04341, 0.2936, 0.03069, 0.2968, 0.01461, 0.3418, 0.02827, 0.75, 0.02639, 0.7936, 0.03069, 0.7968, 0.01461, 0.75, 0.01, 0.2936, 0.03069, 0.25, 0.02639, 0.25, 0.01, 0.2968, 0.01461, 0.7064, 0.03069, 0.75, 0.02639, 0.75, 0.01, 0.7032, 0.01461, 0.25, 0.02639, 0.2064, 0.03069, 0.2032, 0.01461, 0.25, 0.01, 0.6644, 0.04341, 0.7064, 0.03069, 0.7032, 0.01461, 0.6582, 0.02827, 0.2064, 0.03069, 0.1644, 0.04341, 0.1582, 0.02827, 0.2032, 0.01461, 0.6258, 0.06408, 0.6644, 0.04341, 0.6582, 0.02827, 0.6167, 0.05045, 0.1644, 0.04341, 0.1258, 0.06408, 0.1167, 0.05045, 0.1582, 0.02827, 0.5919, 0.09189, 0.6258, 0.06408, 0.6167, 0.05045, 0.5803, 0.08029, 0.1258, 0.06408, 0.09189, 0.09189, 0.08029, 0.08029, 0.1167, 0.05045, 0.5641, 0.1258, 0.5919, 0.09189, 0.5803, 0.08029, 0.5504, 0.1167, 0.09189, 0.09189, 0.06408, 0.1258, 0.05045, 0.1167, 0.08029, 0.08029, 0.5434, 0.1644, 0.5641, 0.1258, 0.5504, 0.1167, 0.5283, 0.1582, 0.06408, 0.1258, 0.04341, 0.1644, 0.02827, 0.1582, 0.05045, 0.1167, 0.5307, 0.2064, 0.5434, 0.1644, 0.5283, 0.1582, 0.5146, 0.2032, 0.04341, 0.1644, 0.03069, 0.2064, 0.01461, 0.2032, 0.02827, 0.1582, 0.5264, 0.25, 0.5307, 0.2064, 0.5146, 0.2032, 0.51, 0.25, 0.03069, 0.2064, 0.02639, 0.25, 0.01, 0.25, 0.01461, 0.2032, 0.5307, 0.2936, 0.5264, 0.25, 0.51, 0.25, 0.5146, 0.2968, 0.02639, 0.25, 0.03069, 0.2936, 0.01461, 0.2968, 0.01, 0.25, 0.5434, 0.3356, 0.5307, 0.2936, 0.5146, 0.2968, 0.5283, 0.3418, 0.03069, 0.2936, 0.04342, 0.3356, 0.02827, 0.3418, 0.01461, 0.2968, 0.5641, 0.3742, 0.5434, 0.3356, 0.5283, 0.3418, 0.5504, 0.3833, 0.04342, 0.3356, 0.06408, 0.3742, 0.05045, 0.3833, 0.02827, 0.3418, 0.5919, 0.4081, 0.5641, 0.3742, 0.5504, 0.3833, 0.5803, 0.4197, 0.06408, 0.3742, 0.09189, 0.4081, 0.08029, 0.4197, 0.05045, 0.3833, 0.6258, 0.4359, 0.5919, 0.4081, 0.5803, 0.4197, 0.6167, 0.4496, 0.09189, 0.4081, 0.1258, 0.4359, 0.1167, 0.4496, 0.08029, 0.4197, 0.6644, 0.4566, 0.6258, 0.4359, 0.6167, 0.4496, 0.6582, 0.4717, 0.1258, 0.4359, 0.1644, 0.4566, 0.1582, 0.4717, 0.1167, 0.4496, 0.7064, 0.4693, 0.6644, 0.4566, 0.6582, 0.4717, 0.7032, 0.4854, 0.1644, 0.4566, 0.2064, 0.4693, 0.2032, 0.4854, 0.1582, 0.4717, 0.75, 0.4736, 0.7064, 0.4693, 0.7032, 0.4854, 0.75, 0.49, 0.2064, 0.4693, 0.25, 0.4736, 0.25, 0.49, 0.2032, 0.4854, 0.1644, 0.4566, 0.1258, 0.4359, 0.6258, 0.4359, 0.6644, 0.4566, 0.1258, 0.4359, 0.09189, 0.4081, 0.5919, 0.4081, 0.6258, 0.4359, 0.09189, 0.4081, 0.06408, 0.3742, 0.5641, 0.3742, 0.5919, 0.4081, 0.06408, 0.3742, 0.04342, 0.3356, 0.5434, 0.3356, 0.5641, 0.3742, 0.04342, 0.3356, 0.03069, 0.2936, 0.5307, 0.2936, 0.5434, 0.3356, 0.03069, 0.2936, 0.02639, 0.25, 0.5264, 0.25, 0.5307, 0.2936, 0.02639, 0.25, 0.03069, 0.2064, 0.5307, 0.2064, 0.5264, 0.25, 0.03069, 0.2064, 0.04341, 0.1644, 0.5434, 0.1644, 0.5307, 0.2064, 0.04341, 0.1644, 0.06408, 0.1258, 0.5641, 0.1258, 0.5434, 0.1644, 0.06408, 0.1258, 0.09189, 0.09189, 0.5919, 0.09189, 0.5641, 0.1258, 0.09189, 0.09189, 0.1258, 0.06408, 0.6258, 0.06408, 0.5919, 0.09189, 0.1258, 0.06408, 0.1644, 0.04341, 0.6644, 0.04341, 0.6258, 0.06408, 0.1644, 0.04341, 0.2064, 0.03069, 0.7064, 0.03069, 0.6644, 0.04341, 0.2064, 0.03069, 0.25, 0.02639, 0.75, 0.02639, 0.7064, 0.03069, 0.25, 0.02639, 0.2936, 0.03069, 0.7936, 0.03069, 0.75, 0.02639, 0.2936, 0.03069, 0.3356, 0.04341, 0.8356, 0.04341, 0.7936, 0.03069, 0.3356, 0.04341, 0.3742, 0.06408, 0.8742, 0.06408, 0.8356, 0.04341, 0.3742, 0.06408, 0.4081, 0.09189, 0.9081, 0.09189, 0.8742, 0.06408, 0.4081, 0.09189, 0.4359, 0.1258, 0.9359, 0.1258, 0.9081, 0.09189, 0.4359, 0.1258, 0.4566, 0.1644, 0.9566, 0.1644, 0.9359, 0.1258, 0.4566, 0.1644, 0.4693, 0.2064, 0.9693, 0.2064, 0.9566, 0.1644, 0.4693, 0.2064, 0.4736, 0.25, 0.9736, 0.25, 0.9693, 0.2064, 0.4736, 0.25, 0.4693, 0.2936, 0.9693, 0.2936, 0.9736, 0.25, 0.4693, 0.2936, 0.4566, 0.3356, 0.9566, 0.3356, 0.9693, 0.2936, 0.4566, 0.3356, 0.4359, 0.3742, 0.9359, 0.3742, 0.9566, 0.3356, 0.4359, 0.3742, 0.4081, 0.4081, 0.9081, 0.4081, 0.9359, 0.3742, 0.4081, 0.4081, 0.3742, 0.4359, 0.8742, 0.4359, 0.9081, 0.4081, 0.3742, 0.4359, 0.3356, 0.4566, 0.8356, 0.4566, 0.8742, 0.4359, 0.3356, 0.4566, 0.2936, 0.4693, 0.7936, 0.4693, 0.8356, 0.4566, 0.2936, 0.4693, 0.25, 0.4736, 0.75, 0.4736, 0.7936, 0.4693])
me_cylinder_002.materials.append(mat_linestrope)
me_cylinder_002.use_remesh_fix_poles = True
me_cylinder_002.use_remesh_preserve_attributes = False
me_cylinder_002.use_mirror_vertex_groups = False
me_cylinder_002.update()

# ---- objects
ob_pipe = bpy.data.objects.new('Pipe', me_cylinder)
ob_linesrtope = bpy.data.objects.new('LineSrtope', me_cylinder_002)

# ---- transforms, parenting, visibility, modifiers, constraints
ob_pipe.location = (0.0, 0.0, 0.0)
ob_pipe.rotation_euler = (1.571, 0.0, 0.0)
ob_pipe.lineart.crease_threshold = 0.0
_m = ob_pipe.modifiers.new('Auto Smooth', 'NODES')
_m.node_group = ng_auto_smooth
_gi = [s.identifier for s in ng_auto_smooth.interface.items_tree if s.item_type == 'SOCKET' and s.in_out == 'INPUT']
_m[_gi[1]] = 0.5236  # Angle
ob_linesrtope.parent = ob_pipe
ob_linesrtope.matrix_parent_inverse = Matrix(((1.0, 0.0, 0.0, -0.0), (0.0, -4.371e-08, 1.0, 0.0), (0.0, -1.0, -4.371e-08, 0.0), (-0.0, 0.0, -0.0, 1.0)))
ob_linesrtope.location = (0.0, 0.0, 0.0)
ob_linesrtope.scale = (1.364, 0.8736, 1.364)
ob_linesrtope.lineart.crease_threshold = 0.0
_m = ob_linesrtope.modifiers.new('Mirror', 'MIRROR')
_m.use_axis = (False, False, True)
_m.mirror_object = ob_pipe

# ---- collection membership
col_collection.objects.link(ob_pipe)
col_collection.objects.link(ob_linesrtope)

# ---- scene / render settings (as saved in the file)
scene.frame_start = 1; scene.frame_end = 250; scene.frame_set(0)
scene.render.engine = 'BLENDER_EEVEE_NEXT'
scene.cycles.use_denoising = False
scene.cycles.samples = 128
scene.cycles.sampling_pattern = 'TABULATED_SOBOL'
scene.cycles.use_adaptive_sampling = False
scene.cycles.use_light_tree = False
scene.view_settings.view_transform = 'Filmic'
bpy.context.view_layer.update()

# ---- added for rendering (the .blend has no active camera and no usable light): camera, sun
cam_auto = bpy.data.cameras.new('AutoCamera')
cam_auto.lens = 50.0
cam_auto.sensor_width = 36.0
cam_auto.clip_end = 1000.0
ob_auto_camera = bpy.data.objects.new('AutoCamera', cam_auto)
scene.collection.objects.link(ob_auto_camera)
ob_auto_camera.location = (8.02306, -9.62767, 6.41845)
ob_auto_camera.rotation_euler = (1.09748, -7.21219e-08, 0.694738)
scene.camera = ob_auto_camera
light_auto_sun = bpy.data.lights.new('AutoSun', 'SUN')
light_auto_sun.energy = 3.0
light_auto_sun.angle = 0.0523599
ob_auto_sun = bpy.data.objects.new('AutoSun', light_auto_sun)
scene.collection.objects.link(ob_auto_sun)
ob_auto_sun.rotation_euler = (0.872665, 0.174533, 0.523599)
bpy.context.view_layer.update()
